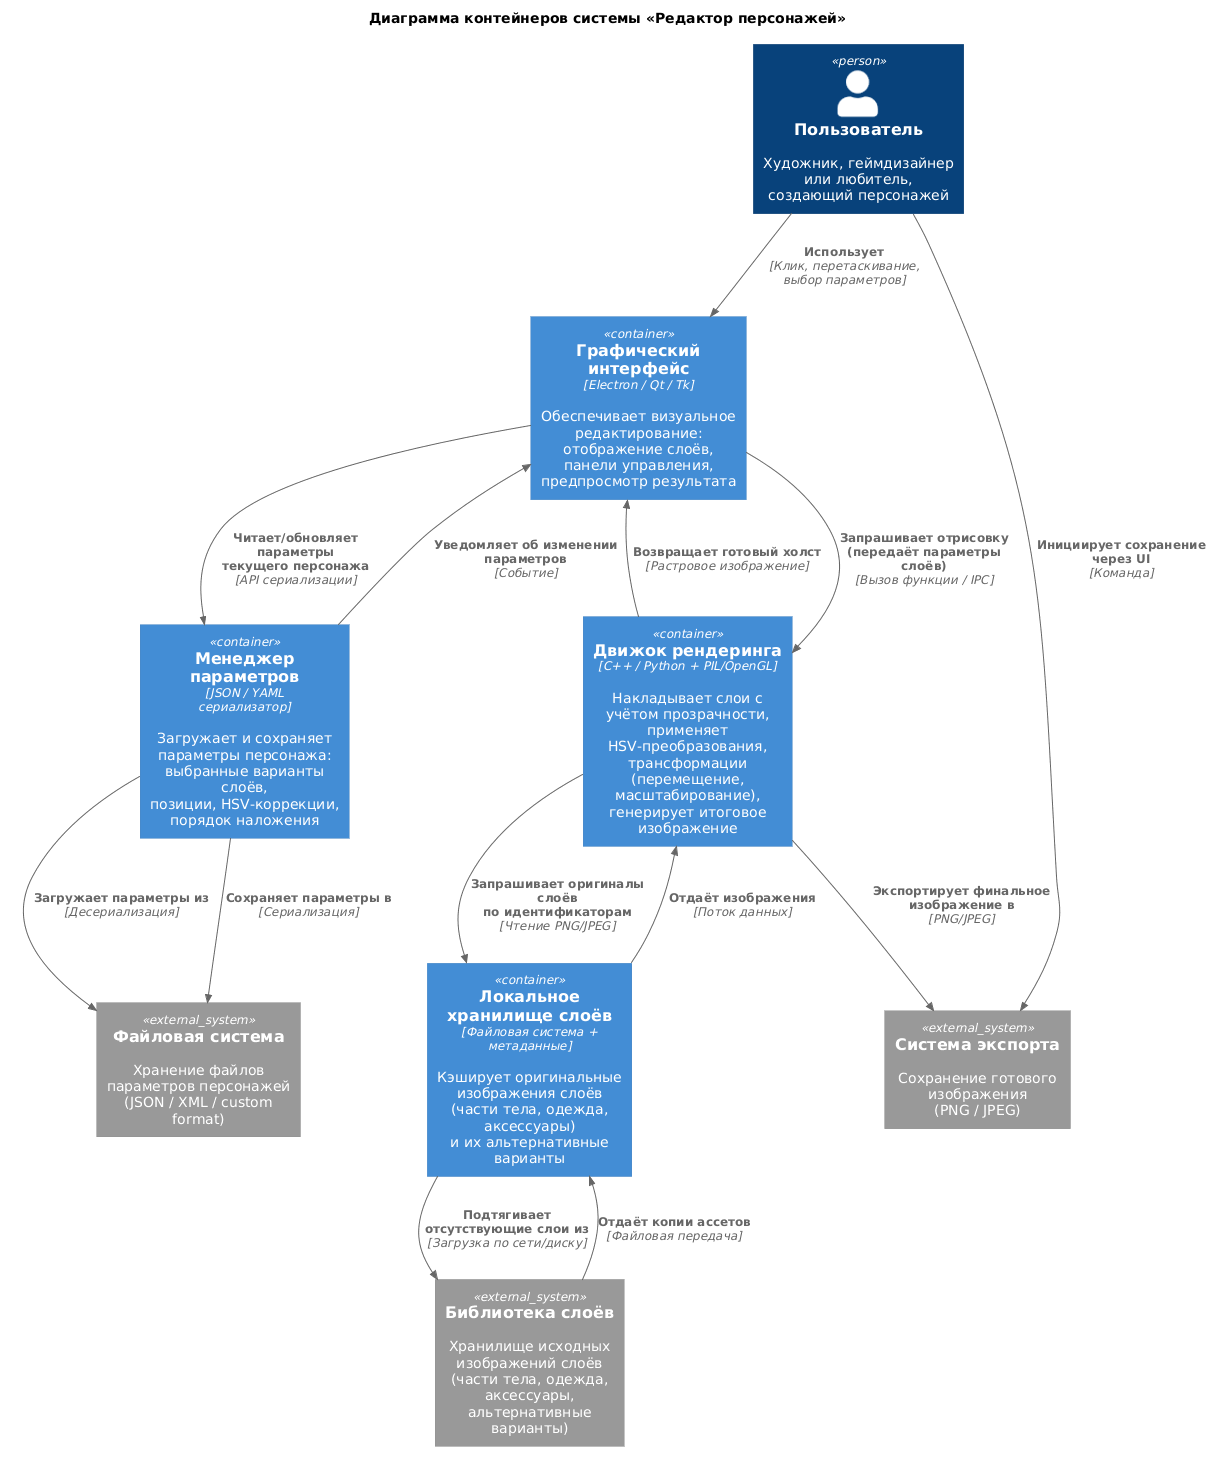

The diagram above was rendered by PlantUML. Its source (embedded in the PNG):
@startuml
!include https://raw.githubusercontent.com/plantuml-stdlib/C4-PlantUML/master/C4_Container.puml

title Диаграмма контейнеров системы «Редактор персонажей»

' Персона (тот же пользователь)
Person(пользователь, "Пользователь", "Художник, геймдизайнер или любитель,\nсоздающий персонажей")

' ----- Контейнеры нашей системы -----

Container(ui, "Графический интерфейс", "Electron / Qt / Tk", "Обеспечивает визуальное редактирование:\nотображение слоёв, панели управления,\nпредпросмотр результата")

Container(renderer, "Движок рендеринга", "C++ / Python + PIL/OpenGL", "Накладывает слои с учётом прозрачности,\nприменяет HSV-преобразования,\nтрансформации (перемещение, масштабирование),\nгенерирует итоговое изображение")

Container(params, "Менеджер параметров", "JSON / YAML\nсериализатор", "Загружает и сохраняет параметры персонажа:\nвыбранные варианты слоёв,\nпозиции, HSV-коррекции,\nпорядок наложения")

Container(local_assets, "Локальное хранилище слоёв", "Файловая система + метаданные", "Кэширует оригинальные изображения слоёв\n(части тела, одежда, аксессуары)\nи их альтернативные варианты")

' ----- Внешние системы (уже были) -----
System_Ext(фс, "Файловая система", "Хранение файлов параметров персонажей\n(JSON / XML / custom format)")

System_Ext(библиотека_слоёв, "Библиотека слоёв", "Хранилище исходных изображений слоёв\n(части тела, одежда, аксессуары,\nальтернативные варианты)")

System_Ext(экспорт, "Система экспорта", "Сохранение готового изображения\n(PNG / JPEG)")

' ----- Отношения между контейнерами и внешними системами -----

Rel(пользователь, ui, "Использует", "Клик, перетаскивание,\nвыбор параметров")

Rel(ui, renderer, "Запрашивает отрисовку\n(передаёт параметры слоёв)", "Вызов функции / IPC")
Rel(renderer, ui, "Возвращает готовый холст", "Растровое изображение")

Rel(ui, params, "Читает/обновляет параметры\nтекущего персонажа", "API сериализации")
Rel(params, ui, "Уведомляет об изменении\nпараметров", "Событие")

Rel(renderer, local_assets, "Запрашивает оригиналы слоёв\nпо идентификаторам", "Чтение PNG/JPEG")
Rel(local_assets, renderer, "Отдаёт изображения", "Поток данных")

Rel(params, фс, "Сохраняет параметры в", "Сериализация")
Rel(params, фс, "Загружает параметры из", "Десериализация")

Rel(local_assets, библиотека_слоёв, "Подтягивает отсутствующие слои из", "Загрузка по сети/диску")
Rel(библиотека_слоёв, local_assets, "Отдаёт копии ассетов", "Файловая передача")

Rel(renderer, экспорт, "Экспортирует финальное\nизображение в", "PNG/JPEG")

' Дополнительно: связь пользователя с экспортом (опционально)
Rel(пользователь, экспорт, "Инициирует сохранение\nчерез UI", "Команда")
@enduml